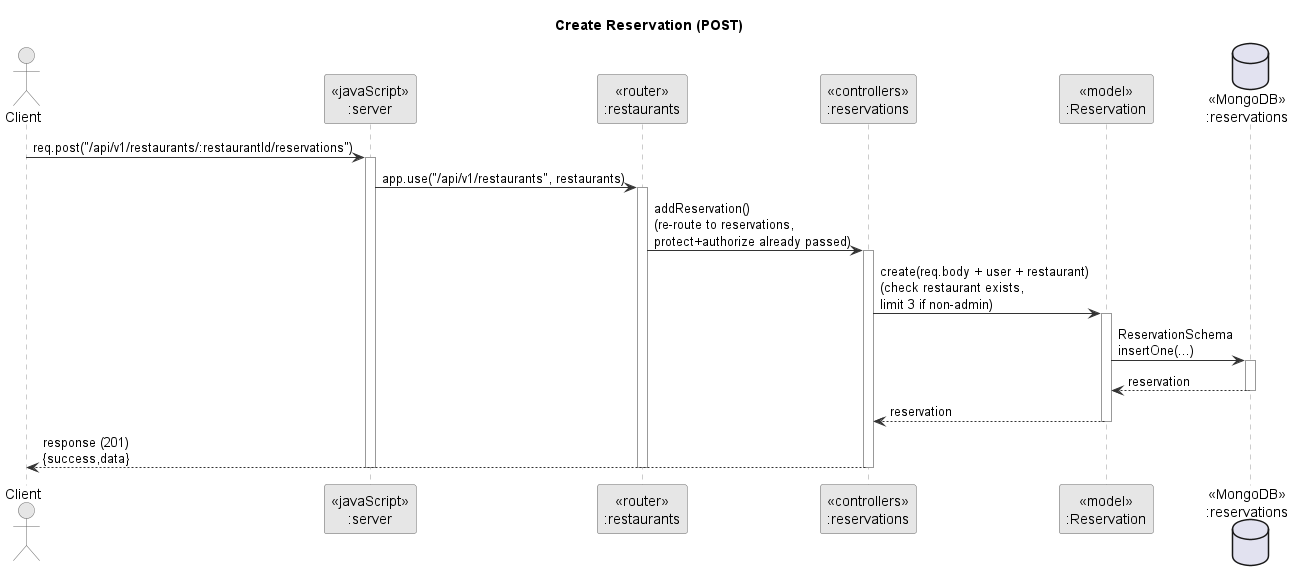

The diagram above was rendered by PlantUML. Its source (embedded in the PNG):
@startuml
title Create Reservation (POST)

skinparam backgroundColor white
skinparam ParticipantBackgroundColor #E6E6E6
skinparam ParticipantBorderColor #666666
skinparam SequenceLifeLineBorderColor #999999
skinparam ArrowColor #333333
skinparam ActorBorderColor #666666
skinparam ActorBackgroundColor #E6E6E6

actor Client
participant "<<javaScript>>\n:server" as S
participant "<<router>>\n:restaurants" as R
participant "<<controllers>>\n:reservations" as C
participant "<<model>>\n:Reservation" as M
database "<<MongoDB>>\n:reservations" as DB

Client -> S : req.post("/api/v1/restaurants/:restaurantId/reservations")
activate S
S -> R : app.use("/api/v1/restaurants", restaurants)
activate R

R -> C : addReservation()\n(re-route to reservations,\nprotect+authorize already passed)
activate C

C -> M : create(req.body + user + restaurant)\n(check restaurant exists,\nlimit 3 if non-admin)
activate M

M -> DB : ReservationSchema\ninsertOne(...)
activate DB
DB --> M : reservation
deactivate DB

M --> C : reservation
deactivate M

C --> Client : response (201)\n{success,data}
deactivate C
deactivate R
deactivate S
@enduml